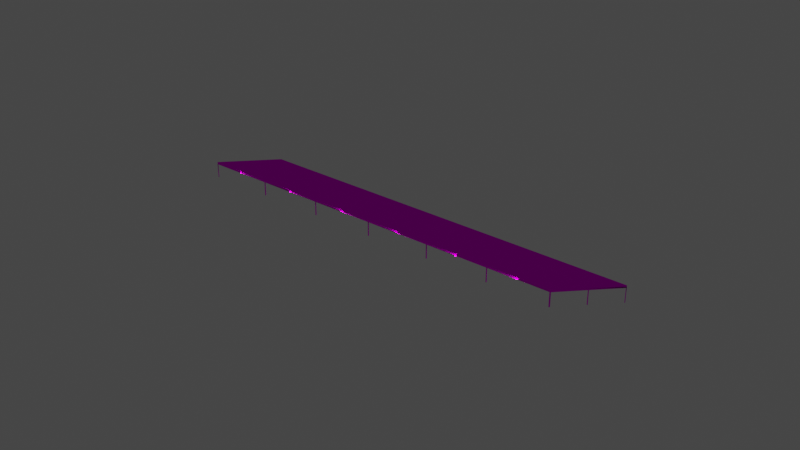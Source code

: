 # Source: object.blend  (saved by Blender 2.82.7; exported with 4.5.12 LTS)
import bpy
from mathutils import Matrix  # noqa: F401  (used for matrix-valued properties, if any)

bpy.ops.wm.read_factory_settings(use_empty=True)
scene = bpy.context.scene
scene.name = 'Scene'

# ---- collections
col_collection = bpy.data.collections.new('Collection'); scene.collection.children.link(col_collection)

# ---- images (referenced by path relative to the original .blend; pixels are not part of the script)
import os
ASSET_DIR = os.environ.get("B2B_ASSET_DIR", "")  # directory of the original .blend (textures are referenced by path, not embedded)
HERE = os.path.dirname(os.path.abspath(__file__))  # packed textures are extracted next to this script under _unpacked/

def load_image(name, relpath, width, height, colorspace="sRGB"):
    """Load a texture the original file referenced (path relative to the .blend, or extracted next to this script)."""
    p = next((c for c in (os.path.join(HERE, relpath), os.path.join(ASSET_DIR, relpath)) if relpath and os.path.exists(c)), "")
    if p:
        img = bpy.data.images.load(p, check_existing=True)
        img.name = name
    else:  # same state as the original file: an image datablock whose file is absent (Cycles renders it pink)
        img = bpy.data.images.new(name, width, height)
        img.source = "FILE"
        img.filepath = "//" + (relpath or name)
    img.colorspace_settings.name = colorspace
    return img
img_napstyndallcanopy_png = load_image('NAPSTyndallCanopy.png', 'NAPSTyndallCanopy.png', 1024, 1024, 'sRGB')

# ---- materials (node trees are filled in below, after node groups)
mat_default_002 = bpy.data.materials.new('Default.002')
mat_default_002.use_transparent_shadow = False
mat_default_002.diffuse_color = (1.0, 1.0, 1.0, 1.0)
mat_default_002.roughness = 0.0
mat_default_002.specular_intensity = 0.0

# ---- node groups
ng_auto_smooth = bpy.data.node_groups.new('Auto Smooth', 'GeometryNodeTree')
_s = ng_auto_smooth.interface.new_socket(name='Geometry', in_out='OUTPUT', socket_type='NodeSocketGeometry')
_s = ng_auto_smooth.interface.new_socket(name='Geometry', in_out='INPUT', socket_type='NodeSocketGeometry')
_s = ng_auto_smooth.interface.new_socket(name='Angle', in_out='INPUT', socket_type='NodeSocketFloat')
_s.subtype = 'ANGLE'
_s.min_value = 0.0
_s.max_value = 3.142
ng_auto_smooth.is_modifier = True
_N = ng_auto_smooth.nodes; _L = ng_auto_smooth.links
n0 = _N.new('NodeGroupOutput'); n0.name = 'Group Output'; n0.location = (480, -100)
n1 = _N.new('NodeGroupInput'); n1.name = 'Group Input'; n1.location = (-420, -300)
n2 = _N.new('NodeGroupInput'); n2.name = 'Group Input.001'; n2.location = (-60, -100)
n3 = _N.new('GeometryNodeSetShadeSmooth'); n3.name = 'Set Shade Smooth'; n3.location = (120, -100)
n3.domain = 'EDGE'
n4 = _N.new('GeometryNodeSetShadeSmooth'); n4.name = 'Set Shade Smooth.001'; n4.location = (300, -100)
n5 = _N.new('GeometryNodeInputMeshEdgeAngle'); n5.name = 'Edge Angle'; n5.location = (-420, -220)
n6 = _N.new('GeometryNodeInputEdgeSmooth'); n6.name = 'Is Edge Smooth'; n6.location = (-60, -160)
n7 = _N.new('GeometryNodeInputShadeSmooth'); n7.name = 'Is Face Smooth'; n7.location = (-240, -340)
n8 = _N.new('FunctionNodeBooleanMath'); n8.name = 'Boolean Math'; n8.location = (-60, -220)
n9 = _N.new('FunctionNodeCompare'); n9.name = 'Compare'; n9.location = (-240, -180)
n9.operation = 'LESS_EQUAL'
_L.new(n5.outputs[0], n9.inputs[0])
_L.new(n4.outputs[0], n0.inputs[0])
_L.new(n1.outputs[1], n9.inputs[1])
_L.new(n9.outputs[0], n8.inputs[0])
_L.new(n7.outputs[0], n8.inputs[1])
_L.new(n2.outputs[0], n3.inputs[0])
_L.new(n6.outputs[0], n3.inputs[1])
_L.new(n3.outputs[0], n4.inputs[0])
_L.new(n8.outputs[0], n3.inputs[2])
n0.is_active_output = True

# ---- material node trees
mat_default_002.use_nodes = True; mat_default_002.node_tree.nodes.clear()
_N = mat_default_002.node_tree.nodes; _L = mat_default_002.node_tree.links
n0 = _N.new('ShaderNodeOutputMaterial'); n0.name = 'Material Output'; n0.location = (300, 300)
n1 = _N.new('ShaderNodeBsdfPrincipled'); n1.name = 'Principled BSDF'; n1.location = (10, 300)
n1.distribution = 'GGX'
n1.subsurface_method = 'BURLEY'
n1.inputs[3].default_value = 1.45
n1.inputs[13].default_value = 0.0
n1.inputs[27].default_value = (0.0, 0.0, 0.0, 1.0)
n1.inputs[28].default_value = 1.0
n2 = _N.new('ShaderNodeTexImage'); n2.name = 'Image Texture'; n2.location = (0, 0)
n2.image = img_napstyndallcanopy_png
_L.new(n1.outputs[0], n0.inputs[0])
_L.new(n2.outputs[0], n1.inputs[0])
n0.is_active_output = True

# ---- world
world_world = bpy.data.worlds.new('World'); scene.world = world_world
world_world.use_nodes = True; world_world.node_tree.nodes.clear()
_N = world_world.node_tree.nodes; _L = world_world.node_tree.links
n0 = _N.new('ShaderNodeOutputWorld'); n0.name = 'World Output'; n0.location = (300, 300)
n1 = _N.new('ShaderNodeBackground'); n1.name = 'Background'; n1.location = (10, 300)
n1.inputs[0].default_value = (0.05088, 0.05088, 0.05088, 1.0)
_L.new(n1.outputs[0], n0.inputs[0])
n0.is_active_output = True
world_world.color = (0.05088, 0.05088, 0.05088)
world_world.use_sun_shadow = False
world_world.sun_shadow_jitter_overblur = 0.0

# ---- lights
light_light_name_amb_street_light3_012 = bpy.data.lights.new('light_name=amb_street_light3.012', 'POINT')
light_light_name_amb_street_light3_012.transmission_factor = 0.0
light_light_name_amb_street_light3_012.energy = 200.0
light_light_name_amb_street_light3_012.shadow_soft_size = 0.25
light_light_name_amb_street_light3_012.shadow_maximum_resolution = 0.006
light_light_name_amb_street_light3_012.use_absolute_resolution = True
light_light_name_amb_street_light3_013 = bpy.data.lights.new('light_name=amb_street_light3.013', 'POINT')
light_light_name_amb_street_light3_013.transmission_factor = 0.0
light_light_name_amb_street_light3_013.energy = 200.0
light_light_name_amb_street_light3_013.shadow_soft_size = 0.25
light_light_name_amb_street_light3_013.shadow_maximum_resolution = 0.006
light_light_name_amb_street_light3_013.use_absolute_resolution = True
light_light_name_amb_street_light3_014 = bpy.data.lights.new('light_name=amb_street_light3.014', 'POINT')
light_light_name_amb_street_light3_014.transmission_factor = 0.0
light_light_name_amb_street_light3_014.energy = 200.0
light_light_name_amb_street_light3_014.shadow_soft_size = 0.25
light_light_name_amb_street_light3_014.shadow_maximum_resolution = 0.006
light_light_name_amb_street_light3_014.use_absolute_resolution = True
light_light_name_amb_street_light3_015 = bpy.data.lights.new('light_name=amb_street_light3.015', 'POINT')
light_light_name_amb_street_light3_015.transmission_factor = 0.0
light_light_name_amb_street_light3_015.energy = 200.0
light_light_name_amb_street_light3_015.shadow_soft_size = 0.25
light_light_name_amb_street_light3_015.shadow_maximum_resolution = 0.006
light_light_name_amb_street_light3_015.use_absolute_resolution = True
light_light_name_amb_street_light3_016 = bpy.data.lights.new('light_name=amb_street_light3.016', 'POINT')
light_light_name_amb_street_light3_016.transmission_factor = 0.0
light_light_name_amb_street_light3_016.energy = 200.0
light_light_name_amb_street_light3_016.shadow_soft_size = 0.25
light_light_name_amb_street_light3_016.shadow_maximum_resolution = 0.006
light_light_name_amb_street_light3_016.use_absolute_resolution = True
light_light_name_amb_street_light3_017 = bpy.data.lights.new('light_name=amb_street_light3.017', 'POINT')
light_light_name_amb_street_light3_017.transmission_factor = 0.0
light_light_name_amb_street_light3_017.energy = 200.0
light_light_name_amb_street_light3_017.shadow_soft_size = 0.25
light_light_name_amb_street_light3_017.shadow_maximum_resolution = 0.006
light_light_name_amb_street_light3_017.use_absolute_resolution = True
light_light_name_amb_street_light3_018 = bpy.data.lights.new('light_name=amb_street_light3.018', 'POINT')
light_light_name_amb_street_light3_018.transmission_factor = 0.0
light_light_name_amb_street_light3_018.energy = 200.0
light_light_name_amb_street_light3_018.shadow_soft_size = 0.25
light_light_name_amb_street_light3_018.shadow_maximum_resolution = 0.006
light_light_name_amb_street_light3_018.use_absolute_resolution = True
light_light_name_amb_street_light3_019 = bpy.data.lights.new('light_name=amb_street_light3.019', 'POINT')
light_light_name_amb_street_light3_019.transmission_factor = 0.0
light_light_name_amb_street_light3_019.energy = 200.0
light_light_name_amb_street_light3_019.shadow_soft_size = 0.25
light_light_name_amb_street_light3_019.shadow_maximum_resolution = 0.006
light_light_name_amb_street_light3_019.use_absolute_resolution = True
light_light_name_amb_street_light3_020 = bpy.data.lights.new('light_name=amb_street_light3.020', 'POINT')
light_light_name_amb_street_light3_020.transmission_factor = 0.0
light_light_name_amb_street_light3_020.energy = 200.0
light_light_name_amb_street_light3_020.shadow_soft_size = 0.25
light_light_name_amb_street_light3_020.shadow_maximum_resolution = 0.006
light_light_name_amb_street_light3_020.use_absolute_resolution = True
light_light_name_amb_street_light3_021 = bpy.data.lights.new('light_name=amb_street_light3.021', 'POINT')
light_light_name_amb_street_light3_021.transmission_factor = 0.0
light_light_name_amb_street_light3_021.energy = 200.0
light_light_name_amb_street_light3_021.shadow_soft_size = 0.25
light_light_name_amb_street_light3_021.shadow_maximum_resolution = 0.006
light_light_name_amb_street_light3_021.use_absolute_resolution = True
light_light_name_amb_street_light3_022 = bpy.data.lights.new('light_name=amb_street_light3.022', 'POINT')
light_light_name_amb_street_light3_022.transmission_factor = 0.0
light_light_name_amb_street_light3_022.energy = 200.0
light_light_name_amb_street_light3_022.shadow_soft_size = 0.25
light_light_name_amb_street_light3_022.shadow_maximum_resolution = 0.006
light_light_name_amb_street_light3_022.use_absolute_resolution = True
light_light_name_amb_street_light3_023 = bpy.data.lights.new('light_name=amb_street_light3.023', 'POINT')
light_light_name_amb_street_light3_023.transmission_factor = 0.0
light_light_name_amb_street_light3_023.energy = 200.0
light_light_name_amb_street_light3_023.shadow_soft_size = 0.25
light_light_name_amb_street_light3_023.shadow_maximum_resolution = 0.006
light_light_name_amb_street_light3_023.use_absolute_resolution = True

# ---- meshes
me_poly_os_0_002 = bpy.data.meshes.new('poly_os=0.002')
me_poly_os_0_002.from_pydata([(43.5, 2.486, -55.34), (43.28, 2.486, -55.14), (43.28, -3.51, -55.14), (21.74, 2.486, -34.52), (21.96, 2.486, -34.73), (21.74, -3.51, -34.52), (43.5, -3.51, -54.91), (43.5, 2.486, -54.91), (43.72, -3.51, -55.11), (43.72, 2.486, -55.11), (43.5, -3.51, -55.34), (21.95, -3.51, -34.3), (21.96, -3.51, -34.73), (22.17, -3.51, -34.51), (1.338, -3.51, -14.59), (0.9139, -3.51, -14.6), (1.121, -3.51, -14.38), (0.9139, 2.486, -14.6), (1.121, 2.486, -14.38), (-19.25, 2.486, 5.107), (-19.46, 2.486, 4.89), (-19.46, -3.51, 4.89), (-19.24, -3.51, 4.683), (-19.24, 2.486, 4.683), (-19.03, -3.51, 4.899), (-19.25, -3.51, 5.107), (-19.03, 2.486, 4.899), (-40.05, 2.486, 25.01), (-40.26, -3.51, 24.79), (-40.47, -3.51, 25.0), (-40.05, -3.51, 25.01), (-40.27, -3.51, 25.22), (-61.17, -3.51, 44.8), (-61.38, -3.51, 45.01), (-61.38, -3.51, 45.31), (22.17, 2.486, -34.51), (21.95, 2.486, -34.3), (1.131, 2.486, -14.81), (1.338, 2.486, -14.59), (-40.27, 2.486, 25.22), (-40.47, 2.486, 25.0), (-61.38, -3.51, 58.58), (-61.08, 2.486, 58.58), (-61.08, -3.51, 58.88), (-61.08, 2.486, 58.88), (-61.08, -3.51, 58.58), (-61.38, -3.51, 72.46), (-40.47, -3.51, 52.41), (-40.47, 2.486, 52.41), (-40.26, 2.486, 52.2), (-40.46, 2.486, 51.99), (-40.46, -3.51, 51.99), (-40.26, -3.51, 52.2), (-40.67, -3.51, 52.2), (-40.67, 2.486, 52.2), (-19.66, 2.486, 32.03), (-19.45, 2.486, 31.83), (-19.46, -3.51, 32.25), (-19.45, -3.51, 31.83), (-19.66, -3.51, 32.03), (0.7064, 2.486, 12.5), (0.7064, -3.51, 12.5), (0.923, 2.486, 12.29), (0.923, -3.51, 12.29), (0.9141, -3.51, 12.72), (21.53, 2.486, -7.467), (21.74, 2.486, -7.251), (21.96, -3.51, -7.458), (21.75, -3.51, -7.675), (21.75, 2.486, -7.675), (21.53, -3.51, -7.467), (41.52, 2.486, -26.64), (41.74, 2.486, -26.85), (41.95, -3.51, -26.63), (41.74, -3.51, -26.85), (41.52, -3.51, -26.64), (61.38, 2.486, -72.16), (-61.17, 2.486, 72.25), (61.38, 2.486, -45.57), (61.38, -3.51, -45.57), (61.17, 2.486, -72.25), (61.17, -3.51, -72.25), (61.38, 2.486, -58.71), (61.08, -3.51, -59.01), (61.38, -3.51, -59.01), (61.08, -3.51, -58.71), (61.08, 2.486, -58.71), (61.38, -3.51, -58.71), (61.08, 2.486, -59.01), (-61.38, 2.486, 72.46), (-61.17, -3.51, 72.25), (-61.38, -3.51, 58.88), (-61.38, 2.486, 58.58), (-61.38, 2.486, 58.88), (-61.38, 2.486, 45.01), (61.38, -3.51, -45.27), (-61.38, 2.486, 45.31), (-61.38, 2.486, 72.16), (-61.38, 3.51, 72.46), (-61.38, 3.51, 45.01), (61.38, -3.51, -72.16), (61.38, -3.51, -72.46), (41.95, 2.486, -26.63), (41.73, 2.486, -26.42), (21.96, 2.486, -7.458), (-61.38, -3.51, 72.16), (-61.17, 2.486, 44.8), (1.131, 2.486, 12.51), (0.9141, 2.486, 12.72), (1.131, -3.51, 12.51), (-19.24, -3.51, 32.04), (-19.24, 2.486, 32.04), (-19.46, 2.486, 32.25), (-40.26, 2.486, 24.79), (61.38, 2.486, -72.46), (61.38, 2.486, -59.01), (61.38, 3.51, -45.27), (61.17, -3.51, -45.06), (61.38, 2.486, -45.27), (61.17, 2.486, -45.06), (41.73, -3.51, -26.42), (21.74, -3.51, -7.251), (1.131, -3.51, -14.81), (61.38, 3.51, -72.46)], [], [(117, 95, 118, 119), (43, 45, 42, 44), (32, 33, 94, 106), (9, 7, 1, 0), (56, 111, 112, 55), (35, 36, 3, 4), (82, 87, 84, 115), (101, 81, 80, 114), (46, 90, 77, 89), (17, 37, 38, 18), (29, 40, 113, 28), (41, 92, 42, 45), (117, 119, 78, 79), (50, 49, 48, 54), (12, 5, 3, 4), (72, 102, 103, 71), (75, 71, 72, 74), (30, 27, 39, 31), (40, 113, 27, 39), (103, 71, 75, 120), (96, 92, 93, 97, 89, 98, 99, 94), (86, 88, 83, 85), (19, 20, 21, 25), (14, 38, 18, 16), (93, 92, 42, 44), (37, 3, 36, 35, 4, 1, 7, 9, 0, 80, 76, 115, 88, 86, 82, 78, 119, 102, 72, 71, 103, 104, 69, 65, 66, 107, 62, 60, 108, 111, 56, 55, 112, 49, 50, 54, 48, 77, 97, 93, 44, 42, 92, 96, 106, 40, 39, 27, 113, 20, 19, 26, 23, 17, 18, 38), (96, 34, 32, 106), (7, 1, 2, 6), (30, 28, 113, 27), (18, 17, 15, 16), (13, 12, 4, 35), (39, 40, 29, 31), (93, 92, 41, 91), (81, 100, 76, 80), (96, 94, 106), (90, 105, 97, 77), (26, 19, 20, 23), (22, 21, 20, 23), (110, 58, 56, 111), (70, 65, 69, 68), (59, 55, 56, 58), (62, 107, 108, 60), (108, 60, 61, 64), (67, 68, 69, 104), (52, 51, 50, 49), (36, 3, 5, 11), (73, 74, 72, 102), (69, 104, 66, 65), (109, 63, 62, 107), (8, 9, 7, 6), (61, 60, 62, 63), (89, 97, 77), (48, 54, 53, 47), (76, 114, 80), (73, 102, 103, 120), (86, 88, 115, 82), (87, 82, 86, 85), (83, 88, 115, 84), (13, 35, 36, 11), (118, 119, 78), (116, 123, 99, 98), (0, 9, 8, 10), (118, 95, 79, 78), (66, 65, 70, 121), (34, 96, 94, 33), (52, 49, 48, 47), (76, 100, 101, 114), (112, 111, 108, 107, 66, 104, 103, 102, 119, 118, 116, 98, 89, 77, 48, 49), (46, 89, 97, 105), (10, 2, 1, 0), (118, 78, 82, 115, 76, 114, 123, 116), (110, 111, 112, 57), (109, 107, 108, 64), (24, 22, 23, 26), (53, 54, 50, 51), (43, 44, 93, 91), (24, 26, 19, 25), (15, 17, 37, 122), (67, 104, 66, 121), (112, 55, 59, 57), (14, 122, 37, 38), (114, 80, 0, 1, 4, 3, 37, 17, 23, 20, 113, 40, 106, 94, 99, 123)])
me_poly_os_0_002.polygons.foreach_set('use_smooth', [True] * 82)
_uv = me_poly_os_0_002.uv_layers.new(name='UVMap')
_uv.uv.foreach_set('vector', [0.0, 0.0, 0.0, 0.0, 0.0, 0.0, 0.0, 0.0, 0.0, 0.0, 0.0, 0.0, 0.0, 0.0, 0.0, 0.0, 0.0, 0.0, 0.0, 0.0, 0.0, 0.0, 0.0, 0.0, 0.0, 0.0, 0.0, 0.0, 0.0, 0.0, 0.0, 0.0, 0.0, 0.0, 0.0, 0.0, 0.0, 0.0, 0.0, 0.0, 0.0, 0.0, 0.0, 0.0, 0.0, 0.0, 0.0, 0.0, 0.0, 0.0, 0.0, 0.0, 0.0, 0.0, 0.0, 0.0, 0.0, 0.0, 0.0, 0.0, 0.0, 0.0, 0.0, 0.0, 0.0, 0.0, 0.0, 0.0, 0.0, 0.0, 0.0, 0.0, 0.0, 0.0, 0.0, 0.0, 0.0, 0.0, 0.0, 0.0, 0.0, 0.0, 0.0, 0.0, 0.0, 0.0, 0.0, 0.0, 0.0, 0.0, 0.0, 0.0, 0.0, 0.0, 0.0, 0.0, 0.0, 0.0, 0.0, 0.0, 0.0, 0.0, 0.0, 0.0, 0.0, 0.0, 0.0, 0.0, 0.0, 0.0, 0.0, 0.0, 0.0, 0.0, 0.0, 0.0, 0.0, 0.0, 0.0, 0.0, 0.0, 0.0, 0.0, 0.0, 0.0, 0.0, 0.0, 0.0, 0.0, 0.0, 0.0, 0.0, 0.0, 0.0, 0.0, 0.0, 0.0, 0.0, 0.0, 0.0, 0.0, 0.0, 0.0, 0.0, 0.0, 0.0, 0.0, 0.0, 0.0, 0.0, 0.0, 0.0, 0.0, 0.0, 0.0, 0.0, 0.0, 0.0, 0.0, 0.0, 0.4708, 0.7057, 0.4708, 0.4974, 0.4708, 0.4927, 0.4708, 0.2845, 0.4708, 0.2797, 0.4869, 0.2797, 0.4869, 0.7104, 0.4708, 0.7104, 0.0, 0.0, 0.0, 0.0, 0.0, 0.0, 0.0, 0.0, 0.0, 0.0, 0.0, 0.0, 0.0, 0.0, 0.0, 0.0, 0.0, 0.0, 0.0, 0.0, 0.0, 0.0, 0.0, 0.0, 0.0, 0.0, 0.0, 0.0, 0.0, 0.0, 0.0, 0.0, 0.0, 0.0, 0.0, 0.0, 0.0, 0.0, 0.0, 0.0, 0.0, 0.0, 0.0, 0.0, 0.0, 0.0, 0.0, 0.0, 0.0, 0.0, 0.0, 0.0, 0.0, 0.0, 0.0, 0.0, 0.0, 0.0, 0.0, 0.0, 0.0, 0.0, 0.0, 0.0, 0.0, 0.0, 0.0, 0.0, 0.0, 0.0, 0.0, 0.0, 0.0, 0.0, 0.0, 0.0, 0.0, 0.0, 0.0, 0.0, 0.0, 0.0, 0.0, 0.0, 0.0, 0.0, 0.0, 0.0, 0.0, 0.0, 0.0, 0.0, 0.0, 0.0, 0.0, 0.0, 0.0, 0.0, 0.0, 0.0, 0.0, 0.0, 0.0, 0.0, 0.0, 0.0, 0.0, 0.0, 0.0, 0.0, 0.0, 0.0, 0.0, 0.0, 0.0, 0.0, 0.0, 0.0, 0.0, 0.0, 0.0, 0.0, 0.0, 0.0, 0.0, 0.0, 0.0, 0.0, 0.0, 0.0, 0.0, 0.0, 0.0, 0.0, 0.0, 0.0, 0.0, 0.0, 0.0, 0.0, 0.0, 0.0, 0.0, 0.0, 0.0, 0.0, 0.0, 0.0, 0.0, 0.0, 0.0, 0.0, 0.0, 0.0, 0.0, 0.0, 0.0, 0.0, 0.0, 0.0, 0.0, 0.0, 0.0, 0.0, 0.0, 0.0, 0.0, 0.0, 0.0, 0.0, 0.0, 0.0, 0.0, 0.0, 0.0, 0.0, 0.0, 0.0, 0.0, 0.0, 0.0, 0.0, 0.0, 0.0, 0.0, 0.0, 0.0, 0.0, 0.0, 0.0, 0.0, 0.0, 0.0, 0.0, 0.0, 0.0, 0.0, 0.0, 0.0, 0.0, 0.0, 0.0, 0.0, 0.0, 0.0, 0.0, 0.0, 0.0, 0.0, 0.0, 0.0, 0.0, 0.0, 0.0, 0.0, 0.0, 0.0, 0.0, 0.0, 0.0, 0.0, 0.0, 0.0, 0.0, 0.0, 0.0, 0.0, 0.0, 0.0, 0.0, 0.0, 0.0, 0.0, 0.0, 0.0, 0.0, 0.0, 0.0, 0.0, 0.0, 0.0, 0.0, 0.0, 0.0, 0.0, 0.0, 0.0, 0.0, 0.0, 0.0, 0.0, 0.0, 0.0, 0.0, 0.0, 0.0, 0.0, 0.0, 0.0, 0.0, 0.0, 0.0, 0.0, 0.0, 0.0, 0.0, 0.0, 0.0, 0.0, 0.0, 0.0, 0.0, 0.0, 0.0, 0.0, 0.0, 0.0, 0.0, 0.0, 0.0, 0.0, 0.0, 0.0, 0.0, 0.0, 0.0, 0.0, 0.0, 0.0, 0.0, 0.0, 0.0, 0.0, 0.0, 0.0, 0.0, 0.0, 0.0, 0.0, 0.0, 0.0, 0.0, 0.0, 0.0, 0.0, 0.0, 0.0, 0.0, 0.0, 0.0, 0.0, 0.0, 0.0, 0.0, 0.0, 0.0, 0.0, 0.0, 0.0, 0.0, 0.0, 0.0, 0.0, 0.0, 0.0, 0.0, 0.0, 0.0, 0.0, 0.0, 0.0, 0.0, 0.0, 0.0, 0.0, 0.0, 0.0, 0.0, 0.0, 0.0, 0.0, 0.0, 0.0, 0.0, 0.0, 0.0, 0.0, 0.0, 0.0, 0.0, 0.0, 0.0, 0.0, 0.0, 0.0, 0.0, 0.0, 0.0, 0.0, 0.0, 0.0, 0.0, 0.0, 0.0, 0.0, 0.0, 0.0, 0.0, 0.0, 0.0, 0.0, 0.0, 0.0, 0.0, 0.0, 0.0, 0.0, 0.0, 0.0, 0.0, 0.0, 0.0, 0.0, 0.0, 0.0, 0.0, 0.0, 0.0, 0.0, 0.0, 0.0, 0.0, 0.0, 0.0, 0.0, 0.0, 0.0, 0.0, 0.0, 0.0, 0.0, 0.0, 0.0, 0.0, 0.0, 0.0, 0.0, 0.0, -3.534, 0.9697, -4.426, 0.0392, 3.63, 0.03029, 4.531, 0.9697, 0.0, 0.0, 0.0, 0.0, 0.0, 0.0, 0.0, 0.0, 0.0, 0.0, 0.0, 0.0, 0.0, 0.0, 0.0, 0.0, 0.0, 0.0, 0.0, 0.0, 0.0, 0.0, 0.0, 0.0, 0.0, 0.0, 0.0, 0.0, 0.0, 0.0, 0.0, 0.0, 0.0, 0.0, 0.0, 0.0, 0.0, 0.0, 0.0, 0.0, 0.0, 0.0, 0.0, 0.0, 0.0, 0.0, 0.0, 0.0, 0.4773, 0.4251, 0.4773, 0.4261, 0.4773, 0.5215, 0.4773, 0.5229, 0.4773, 0.6202, 0.4773, 0.6212, 0.4773, 0.7147, 0.4773, 0.7147, 0.4773, 0.8066, 0.4773, 0.8077, 0.4738, 0.8077, 0.4738, 0.2268, 0.4773, 0.2268, 0.4773, 0.2278, 0.4773, 0.3257, 0.4773, 0.3267, 0.0, 0.0, 0.0, 0.0, 0.0, 0.0, 0.0, 0.0, 0.0, 0.0, 0.0, 0.0, 0.0, 0.0, 0.0, 0.0, 0.4797, 0.2449, 0.4797, 0.2511, 0.4797, 0.5215, 0.4797, 0.5277, 0.4797, 0.7981, 0.4797, 0.8043, 0.4586, 0.8043, 0.4586, 0.2449, 0.0, 0.0, 0.0, 0.0, 0.0, 0.0, 0.0, 0.0, 0.0, 0.0, 0.0, 0.0, 0.0, 0.0, 0.0, 0.0, 0.0, 0.0, 0.0, 0.0, 0.0, 0.0, 0.0, 0.0, 0.0, 0.0, 0.0, 0.0, 0.0, 0.0, 0.0, 0.0, 0.0, 0.0, 0.0, 0.0, 0.0, 0.0, 0.0, 0.0, 0.0, 0.0, 0.0, 0.0, 0.0, 0.0, 0.0, 0.0, 0.0, 0.0, 0.0, 0.0, 0.0, 0.0, 0.0, 0.0, 0.0, 0.0, 0.0, 0.0, 0.0, 0.0, 0.0, 0.0, 0.0, 0.0, 0.0, 0.0, 0.0, 0.0, 0.0, 0.0, 0.0, 0.0, 0.0, 0.0, 0.0, 0.0, 0.0, 0.0, 0.5697, 0.7787, 0.5697, 0.7777, 0.5697, 0.6918, 0.5697, 0.6908, 0.5697, 0.5871, 0.5697, 0.5861, 0.5697, 0.4857, 0.5697, 0.4848, 0.5697, 0.3868, 0.5697, 0.3857, 0.5697, 0.2846, 0.5697, 0.2836, 0.5697, 0.183, 0.5697, 0.1819, 0.5733, 0.1819, 0.5733, 0.7787])
me_poly_os_0_002.materials.append(mat_default_002)
me_poly_os_0_002.use_remesh_fix_poles = True
me_poly_os_0_002.use_remesh_preserve_attributes = False
me_poly_os_0_002.use_mirror_vertex_groups = False
me_poly_os_0_002.update()

# ---- objects
ob_naps_tyndallcanopy2_obj = bpy.data.objects.new('NAPS_TyndallCanopy2.obj', None)
ob_default_lod = bpy.data.objects.new('Default LOD', None)
ob_amb_street_light3 = bpy.data.objects.new('amb_street_light3', light_light_name_amb_street_light3_012)
ob_amb_street_light3_001 = bpy.data.objects.new('amb_street_light3.001', light_light_name_amb_street_light3_013)
ob_amb_street_light3_002 = bpy.data.objects.new('amb_street_light3.002', light_light_name_amb_street_light3_014)
ob_amb_street_light3_003 = bpy.data.objects.new('amb_street_light3.003', light_light_name_amb_street_light3_015)
ob_amb_street_light3_004 = bpy.data.objects.new('amb_street_light3.004', light_light_name_amb_street_light3_016)
ob_amb_street_light3_005 = bpy.data.objects.new('amb_street_light3.005', light_light_name_amb_street_light3_017)
ob_amb_street_light3_006 = bpy.data.objects.new('amb_street_light3.006', light_light_name_amb_street_light3_018)
ob_amb_street_light3_007 = bpy.data.objects.new('amb_street_light3.007', light_light_name_amb_street_light3_019)
ob_amb_street_light3_008 = bpy.data.objects.new('amb_street_light3.008', light_light_name_amb_street_light3_020)
ob_amb_street_light3_009 = bpy.data.objects.new('amb_street_light3.009', light_light_name_amb_street_light3_021)
ob_amb_street_light3_010 = bpy.data.objects.new('amb_street_light3.010', light_light_name_amb_street_light3_022)
ob_amb_street_light3_011 = bpy.data.objects.new('amb_street_light3.011', light_light_name_amb_street_light3_023)
ob_poly_os_0_hard__blend_yes = bpy.data.objects.new('POLY_OS=0 HARD= BLEND=yes', me_poly_os_0_002)

# ---- transforms, parenting, visibility, modifiers, constraints
ob_naps_tyndallcanopy2_obj.location = (0.0, 0.0, 0.0)
ob_naps_tyndallcanopy2_obj.rotation_euler = (1.571, -0.0, -0.7638)
ob_naps_tyndallcanopy2_obj.empty_display_size = 0.01
ob_naps_tyndallcanopy2_obj.lineart.crease_threshold = 0.0
ob_default_lod.parent = ob_naps_tyndallcanopy2_obj
ob_default_lod.location = (0.0, 0.0, 0.0)
ob_default_lod.empty_display_size = 0.01
ob_default_lod.lineart.crease_threshold = 0.0
ob_amb_street_light3.parent = ob_default_lod
ob_amb_street_light3.location = (-50.82, 5.996, 34.9)
ob_amb_street_light3.lineart.crease_threshold = 0.0
ob_amb_street_light3_001.parent = ob_default_lod
ob_amb_street_light3_001.location = (-29.86, 5.996, 14.84)
ob_amb_street_light3_001.lineart.crease_threshold = 0.0
ob_amb_street_light3_002.parent = ob_default_lod
ob_amb_street_light3_002.location = (-9.162, 5.996, -4.959)
ob_amb_street_light3_002.lineart.crease_threshold = 0.0
ob_amb_street_light3_003.parent = ob_default_lod
ob_amb_street_light3_003.location = (11.43, 5.996, -24.67)
ob_amb_street_light3_003.lineart.crease_threshold = 0.0
ob_amb_street_light3_004.parent = ob_default_lod
ob_amb_street_light3_004.location = (32.62, 5.996, -44.93)
ob_amb_street_light3_004.lineart.crease_threshold = 0.0
ob_amb_street_light3_005.parent = ob_default_lod
ob_amb_street_light3_005.location = (52.33, 5.996, -63.8)
ob_amb_street_light3_005.lineart.crease_threshold = 0.0
ob_amb_street_light3_006.parent = ob_default_lod
ob_amb_street_light3_006.location = (-50.82, 5.996, 62.33)
ob_amb_street_light3_006.lineart.crease_threshold = 0.0
ob_amb_street_light3_007.parent = ob_default_lod
ob_amb_street_light3_007.location = (31.84, 5.996, -16.94)
ob_amb_street_light3_007.lineart.crease_threshold = 0.0
ob_amb_street_light3_008.parent = ob_default_lod
ob_amb_street_light3_008.location = (11.43, 5.996, 2.63)
ob_amb_street_light3_008.lineart.crease_threshold = 0.0
ob_amb_street_light3_009.parent = ob_default_lod
ob_amb_street_light3_009.location = (-9.162, 5.996, 22.38)
ob_amb_street_light3_009.lineart.crease_threshold = 0.0
ob_amb_street_light3_010.parent = ob_default_lod
ob_amb_street_light3_010.location = (-29.86, 5.996, 42.22)
ob_amb_street_light3_010.lineart.crease_threshold = 0.0
ob_amb_street_light3_011.parent = ob_default_lod
ob_amb_street_light3_011.location = (51.56, 5.996, -35.84)
ob_amb_street_light3_011.lineart.crease_threshold = 0.0
ob_poly_os_0_hard__blend_yes.parent = ob_default_lod
ob_poly_os_0_hard__blend_yes.location = (1.855e-07, 3.51, -7.918e-07)
ob_poly_os_0_hard__blend_yes.show_transparent = True
ob_poly_os_0_hard__blend_yes.lineart.crease_threshold = 0.0
_m = ob_poly_os_0_hard__blend_yes.modifiers.new('Auto Smooth', 'NODES')
_m.node_group = ng_auto_smooth
_gi = [s.identifier for s in ng_auto_smooth.interface.items_tree if s.item_type == 'SOCKET' and s.in_out == 'INPUT']
_m[_gi[1]] = 0.7854  # Angle

# ---- collection membership
col_collection.objects.link(ob_naps_tyndallcanopy2_obj)
col_collection.objects.link(ob_default_lod)
col_collection.objects.link(ob_amb_street_light3)
col_collection.objects.link(ob_amb_street_light3_001)
col_collection.objects.link(ob_amb_street_light3_002)
col_collection.objects.link(ob_amb_street_light3_003)
col_collection.objects.link(ob_amb_street_light3_004)
col_collection.objects.link(ob_amb_street_light3_005)
col_collection.objects.link(ob_amb_street_light3_006)
col_collection.objects.link(ob_amb_street_light3_007)
col_collection.objects.link(ob_amb_street_light3_008)
col_collection.objects.link(ob_amb_street_light3_009)
col_collection.objects.link(ob_amb_street_light3_010)
col_collection.objects.link(ob_amb_street_light3_011)
col_collection.objects.link(ob_poly_os_0_hard__blend_yes)

# ---- scene / render settings (as saved in the file)
scene.frame_start = 1; scene.frame_end = 250; scene.frame_set(18)
scene.render.engine = 'BLENDER_EEVEE_NEXT'
scene.cycles.use_denoising = False
scene.cycles.samples = 128
scene.cycles.sampling_pattern = 'TABULATED_SOBOL'
scene.cycles.use_adaptive_sampling = False
scene.cycles.use_light_tree = False
scene.view_settings.view_transform = 'Filmic'
bpy.context.view_layer.update()

# ---- added for rendering (the .blend has no active camera): camera
cam_auto = bpy.data.cameras.new('AutoCamera')
cam_auto.lens = 50.0
cam_auto.sensor_width = 36.0
cam_auto.clip_end = 4347.0
ob_auto_camera = bpy.data.objects.new('AutoCamera', cam_auto)
scene.collection.objects.link(ob_auto_camera)
ob_auto_camera.location = (247.693, -297.232, 201.664)
ob_auto_camera.rotation_euler = (1.09748, -7.21219e-08, 0.694738)
scene.camera = ob_auto_camera
bpy.context.view_layer.update()

